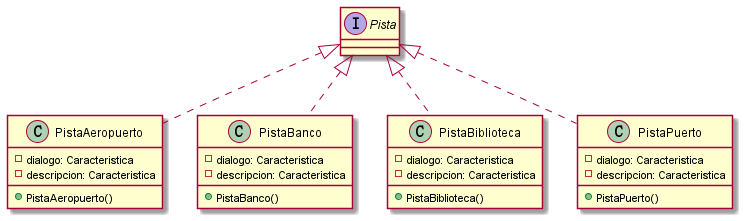

The diagram above was rendered by PlantUML. Its source (embedded in the PNG):
@startuml

interface Pista {}

class PistaAeropuerto{
    -dialogo: Caracteristica
    -descripcion: Caracteristica

    +PistaAeropuerto()
}
class PistaBanco{
    -dialogo: Caracteristica
    -descripcion: Caracteristica

    +PistaBanco()
}
class PistaBiblioteca{
    -dialogo: Caracteristica
    -descripcion: Caracteristica

    +PistaBiblioteca()
}
class PistaPuerto{
    -dialogo: Caracteristica
    -descripcion: Caracteristica

    +PistaPuerto()
}

Pista <|.. PistaAeropuerto
Pista <|.. PistaBanco
Pista <|.. PistaBiblioteca
Pista <|.. PistaPuerto

@enduml